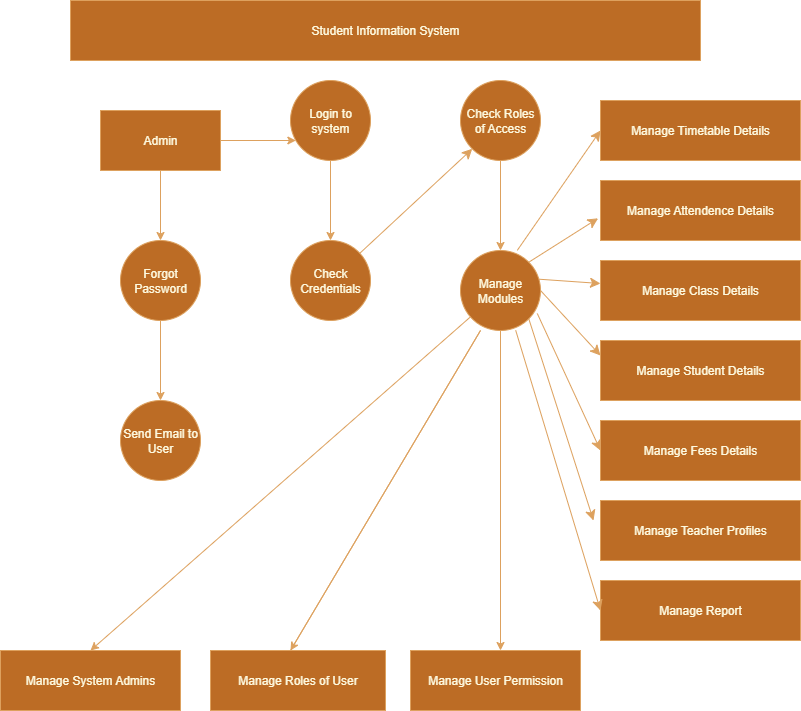

The diagram above was exported from draw.io. Its source (the exported page's mxGraphModel, read from the mxfile embedded in the PNG):
<mxGraphModel dx="1042" dy="1714" grid="1" gridSize="10" guides="1" tooltips="1" connect="1" arrows="1" fold="1" page="1" pageScale="1" pageWidth="850" pageHeight="1100" math="0" shadow="0">
  <root>
    <mxCell id="0" />
    <mxCell id="1" parent="0" />
    <mxCell id="5nyt0edjWuzIEjUDgHZA-12" value="" style="edgeStyle=orthogonalEdgeStyle;rounded=0;orthogonalLoop=1;jettySize=auto;html=1;labelBackgroundColor=none;strokeColor=#DDA15E;fontColor=default;" parent="1" source="5nyt0edjWuzIEjUDgHZA-8" target="5nyt0edjWuzIEjUDgHZA-10" edge="1">
      <mxGeometry relative="1" as="geometry" />
    </mxCell>
    <mxCell id="5nyt0edjWuzIEjUDgHZA-8" value="Login to system" style="ellipse;whiteSpace=wrap;html=1;aspect=fixed;labelBackgroundColor=none;fillColor=#BC6C25;strokeColor=#DDA15E;fontColor=#FEFAE0;" parent="1" vertex="1">
      <mxGeometry x="330" y="60" width="80" height="80" as="geometry" />
    </mxCell>
    <mxCell id="5nyt0edjWuzIEjUDgHZA-14" value="" style="edgeStyle=orthogonalEdgeStyle;rounded=0;orthogonalLoop=1;jettySize=auto;html=1;labelBackgroundColor=none;strokeColor=#DDA15E;fontColor=default;" parent="1" source="5nyt0edjWuzIEjUDgHZA-9" target="5nyt0edjWuzIEjUDgHZA-13" edge="1">
      <mxGeometry relative="1" as="geometry" />
    </mxCell>
    <mxCell id="5nyt0edjWuzIEjUDgHZA-9" value="Check Roles of Access" style="ellipse;whiteSpace=wrap;html=1;aspect=fixed;labelBackgroundColor=none;fillColor=#BC6C25;strokeColor=#DDA15E;fontColor=#FEFAE0;" parent="1" vertex="1">
      <mxGeometry x="500" y="60" width="80" height="80" as="geometry" />
    </mxCell>
    <mxCell id="5nyt0edjWuzIEjUDgHZA-10" value="Check Credentials" style="ellipse;whiteSpace=wrap;html=1;aspect=fixed;labelBackgroundColor=none;fillColor=#BC6C25;strokeColor=#DDA15E;fontColor=#FEFAE0;" parent="1" vertex="1">
      <mxGeometry x="330" y="220" width="80" height="80" as="geometry" />
    </mxCell>
    <mxCell id="5nyt0edjWuzIEjUDgHZA-32" value="" style="edgeStyle=orthogonalEdgeStyle;rounded=0;orthogonalLoop=1;jettySize=auto;html=1;labelBackgroundColor=none;strokeColor=#DDA15E;fontColor=default;" parent="1" source="5nyt0edjWuzIEjUDgHZA-13" target="5nyt0edjWuzIEjUDgHZA-31" edge="1">
      <mxGeometry relative="1" as="geometry">
        <Array as="points">
          <mxPoint x="535" y="310" />
          <mxPoint x="535" y="310" />
        </Array>
      </mxGeometry>
    </mxCell>
    <mxCell id="SUCqzgocFpgaV6ebav3R-3" value="" style="edgeStyle=none;curved=1;rounded=0;orthogonalLoop=1;jettySize=auto;html=1;fontSize=12;startSize=8;endSize=8;exitX=0.97;exitY=0.358;exitDx=0;exitDy=0;exitPerimeter=0;labelBackgroundColor=none;strokeColor=#DDA15E;fontColor=default;" edge="1" parent="1" source="5nyt0edjWuzIEjUDgHZA-13" target="5nyt0edjWuzIEjUDgHZA-37">
      <mxGeometry relative="1" as="geometry" />
    </mxCell>
    <mxCell id="5nyt0edjWuzIEjUDgHZA-13" value="Manage Modules" style="ellipse;whiteSpace=wrap;html=1;aspect=fixed;labelBackgroundColor=none;fillColor=#BC6C25;strokeColor=#DDA15E;fontColor=#FEFAE0;" parent="1" vertex="1">
      <mxGeometry x="500" y="230" width="80" height="80" as="geometry" />
    </mxCell>
    <mxCell id="5nyt0edjWuzIEjUDgHZA-16" value="" style="edgeStyle=orthogonalEdgeStyle;rounded=0;orthogonalLoop=1;jettySize=auto;html=1;labelBackgroundColor=none;strokeColor=#DDA15E;fontColor=default;" parent="1" source="5nyt0edjWuzIEjUDgHZA-15" target="5nyt0edjWuzIEjUDgHZA-8" edge="1">
      <mxGeometry relative="1" as="geometry">
        <Array as="points">
          <mxPoint x="260" y="100" />
          <mxPoint x="260" y="100" />
        </Array>
      </mxGeometry>
    </mxCell>
    <mxCell id="5nyt0edjWuzIEjUDgHZA-18" value="" style="edgeStyle=orthogonalEdgeStyle;rounded=0;orthogonalLoop=1;jettySize=auto;html=1;labelBackgroundColor=none;strokeColor=#DDA15E;fontColor=default;" parent="1" source="5nyt0edjWuzIEjUDgHZA-15" target="5nyt0edjWuzIEjUDgHZA-17" edge="1">
      <mxGeometry relative="1" as="geometry" />
    </mxCell>
    <mxCell id="5nyt0edjWuzIEjUDgHZA-15" value="Admin" style="whiteSpace=wrap;html=1;labelBackgroundColor=none;fillColor=#BC6C25;strokeColor=#DDA15E;fontColor=#FEFAE0;" parent="1" vertex="1">
      <mxGeometry x="140" y="90" width="120" height="60" as="geometry" />
    </mxCell>
    <mxCell id="5nyt0edjWuzIEjUDgHZA-20" value="" style="edgeStyle=orthogonalEdgeStyle;rounded=0;orthogonalLoop=1;jettySize=auto;html=1;labelBackgroundColor=none;strokeColor=#DDA15E;fontColor=default;" parent="1" source="5nyt0edjWuzIEjUDgHZA-17" target="5nyt0edjWuzIEjUDgHZA-19" edge="1">
      <mxGeometry relative="1" as="geometry" />
    </mxCell>
    <mxCell id="5nyt0edjWuzIEjUDgHZA-17" value="Forgot Password" style="ellipse;whiteSpace=wrap;html=1;labelBackgroundColor=none;fillColor=#BC6C25;strokeColor=#DDA15E;fontColor=#FEFAE0;" parent="1" vertex="1">
      <mxGeometry x="160" y="220" width="80" height="80" as="geometry" />
    </mxCell>
    <mxCell id="5nyt0edjWuzIEjUDgHZA-19" value="Send Email to User" style="ellipse;whiteSpace=wrap;html=1;labelBackgroundColor=none;fillColor=#BC6C25;strokeColor=#DDA15E;fontColor=#FEFAE0;" parent="1" vertex="1">
      <mxGeometry x="160" y="380" width="80" height="80" as="geometry" />
    </mxCell>
    <mxCell id="5nyt0edjWuzIEjUDgHZA-23" value="Manage System Admins" style="whiteSpace=wrap;html=1;labelBackgroundColor=none;fillColor=#BC6C25;strokeColor=#DDA15E;fontColor=#FEFAE0;" parent="1" vertex="1">
      <mxGeometry x="40" y="630" width="180" height="60" as="geometry" />
    </mxCell>
    <mxCell id="5nyt0edjWuzIEjUDgHZA-25" value="" style="endArrow=classic;html=1;rounded=0;entryX=0.5;entryY=0;entryDx=0;entryDy=0;labelBackgroundColor=none;strokeColor=#DDA15E;fontColor=default;" parent="1" source="5nyt0edjWuzIEjUDgHZA-13" target="5nyt0edjWuzIEjUDgHZA-23" edge="1">
      <mxGeometry width="50" height="50" relative="1" as="geometry">
        <mxPoint x="410" y="450" as="sourcePoint" />
        <mxPoint x="380" y="500" as="targetPoint" />
      </mxGeometry>
    </mxCell>
    <mxCell id="5nyt0edjWuzIEjUDgHZA-26" value="Manage Roles of User" style="whiteSpace=wrap;html=1;labelBackgroundColor=none;fillColor=#BC6C25;strokeColor=#DDA15E;fontColor=#FEFAE0;" parent="1" vertex="1">
      <mxGeometry x="250" y="630" width="175" height="60" as="geometry" />
    </mxCell>
    <mxCell id="5nyt0edjWuzIEjUDgHZA-28" value="" style="endArrow=classic;html=1;rounded=0;labelBackgroundColor=none;strokeColor=#DDA15E;fontColor=default;" parent="1" edge="1">
      <mxGeometry width="50" height="50" relative="1" as="geometry">
        <mxPoint x="330" y="630" as="sourcePoint" />
        <mxPoint x="330" y="630" as="targetPoint" />
        <Array as="points">
          <mxPoint x="330" y="630" />
          <mxPoint x="520" y="310" />
        </Array>
      </mxGeometry>
    </mxCell>
    <mxCell id="5nyt0edjWuzIEjUDgHZA-31" value="Manage User Permission" style="whiteSpace=wrap;html=1;labelBackgroundColor=none;fillColor=#BC6C25;strokeColor=#DDA15E;fontColor=#FEFAE0;" parent="1" vertex="1">
      <mxGeometry x="450" y="630" width="170" height="60" as="geometry" />
    </mxCell>
    <mxCell id="5nyt0edjWuzIEjUDgHZA-33" value="Student Information System" style="rounded=0;whiteSpace=wrap;html=1;labelBackgroundColor=none;fillColor=#BC6C25;strokeColor=#DDA15E;fontColor=#FEFAE0;" parent="1" vertex="1">
      <mxGeometry x="110" y="-20" width="630" height="60" as="geometry" />
    </mxCell>
    <mxCell id="5nyt0edjWuzIEjUDgHZA-34" value="Manage Timetable Details" style="rounded=0;whiteSpace=wrap;html=1;labelBackgroundColor=none;fillColor=#BC6C25;strokeColor=#DDA15E;fontColor=#FEFAE0;" parent="1" vertex="1">
      <mxGeometry x="640" y="80" width="200" height="60" as="geometry" />
    </mxCell>
    <mxCell id="5nyt0edjWuzIEjUDgHZA-35" value="Manage Attendence Details" style="rounded=0;whiteSpace=wrap;html=1;labelBackgroundColor=none;fillColor=#BC6C25;strokeColor=#DDA15E;fontColor=#FEFAE0;" parent="1" vertex="1">
      <mxGeometry x="640" y="160" width="200" height="60" as="geometry" />
    </mxCell>
    <mxCell id="5nyt0edjWuzIEjUDgHZA-37" value="Manage Class Details" style="rounded=0;whiteSpace=wrap;html=1;labelBackgroundColor=none;fillColor=#BC6C25;strokeColor=#DDA15E;fontColor=#FEFAE0;" parent="1" vertex="1">
      <mxGeometry x="640" y="240" width="200" height="60" as="geometry" />
    </mxCell>
    <mxCell id="5nyt0edjWuzIEjUDgHZA-39" value="Manage Student Details" style="rounded=0;whiteSpace=wrap;html=1;labelBackgroundColor=none;fillColor=#BC6C25;strokeColor=#DDA15E;fontColor=#FEFAE0;" parent="1" vertex="1">
      <mxGeometry x="640" y="320" width="200" height="60" as="geometry" />
    </mxCell>
    <mxCell id="5nyt0edjWuzIEjUDgHZA-41" value="Manage Fees Details" style="rounded=0;whiteSpace=wrap;html=1;labelBackgroundColor=none;fillColor=#BC6C25;strokeColor=#DDA15E;fontColor=#FEFAE0;" parent="1" vertex="1">
      <mxGeometry x="640" y="400" width="200" height="60" as="geometry" />
    </mxCell>
    <mxCell id="5nyt0edjWuzIEjUDgHZA-43" value="Manage Teacher Profiles" style="rounded=0;whiteSpace=wrap;html=1;labelBackgroundColor=none;fillColor=#BC6C25;strokeColor=#DDA15E;fontColor=#FEFAE0;" parent="1" vertex="1">
      <mxGeometry x="640" y="480" width="200" height="60" as="geometry" />
    </mxCell>
    <mxCell id="5nyt0edjWuzIEjUDgHZA-47" value="Manage Report" style="rounded=0;whiteSpace=wrap;html=1;labelBackgroundColor=none;fillColor=#BC6C25;strokeColor=#DDA15E;fontColor=#FEFAE0;" parent="1" vertex="1">
      <mxGeometry x="640" y="560" width="200" height="60" as="geometry" />
    </mxCell>
    <mxCell id="SUCqzgocFpgaV6ebav3R-1" value="" style="endArrow=classic;html=1;rounded=0;fontSize=12;startSize=8;endSize=8;curved=1;labelBackgroundColor=none;strokeColor=#DDA15E;fontColor=default;" edge="1" parent="1" source="5nyt0edjWuzIEjUDgHZA-10" target="5nyt0edjWuzIEjUDgHZA-9">
      <mxGeometry width="50" height="50" relative="1" as="geometry">
        <mxPoint x="320" y="220" as="sourcePoint" />
        <mxPoint x="370" y="170" as="targetPoint" />
        <Array as="points">
          <mxPoint x="510" y="130" />
        </Array>
      </mxGeometry>
    </mxCell>
    <mxCell id="SUCqzgocFpgaV6ebav3R-2" value="" style="endArrow=classic;html=1;rounded=0;fontSize=12;startSize=8;endSize=8;curved=1;entryX=0;entryY=0.5;entryDx=0;entryDy=0;exitX=0.71;exitY=-0.002;exitDx=0;exitDy=0;exitPerimeter=0;labelBackgroundColor=none;strokeColor=#DDA15E;fontColor=default;" edge="1" parent="1" source="5nyt0edjWuzIEjUDgHZA-13" target="5nyt0edjWuzIEjUDgHZA-34">
      <mxGeometry width="50" height="50" relative="1" as="geometry">
        <mxPoint x="570" y="220" as="sourcePoint" />
        <mxPoint x="620" y="170" as="targetPoint" />
      </mxGeometry>
    </mxCell>
    <mxCell id="SUCqzgocFpgaV6ebav3R-4" value="" style="endArrow=classic;html=1;rounded=0;fontSize=12;startSize=8;endSize=8;curved=1;entryX=-0.012;entryY=0.63;entryDx=0;entryDy=0;exitX=1;exitY=0;exitDx=0;exitDy=0;entryPerimeter=0;labelBackgroundColor=none;strokeColor=#DDA15E;fontColor=default;" edge="1" parent="1" source="5nyt0edjWuzIEjUDgHZA-13" target="5nyt0edjWuzIEjUDgHZA-35">
      <mxGeometry width="50" height="50" relative="1" as="geometry">
        <mxPoint x="580" y="260" as="sourcePoint" />
        <mxPoint x="663" y="140" as="targetPoint" />
      </mxGeometry>
    </mxCell>
    <mxCell id="SUCqzgocFpgaV6ebav3R-5" value="" style="endArrow=classic;html=1;rounded=0;fontSize=12;startSize=8;endSize=8;curved=1;entryX=0;entryY=0.25;entryDx=0;entryDy=0;exitX=1;exitY=0.5;exitDx=0;exitDy=0;labelBackgroundColor=none;strokeColor=#DDA15E;fontColor=default;" edge="1" parent="1" source="5nyt0edjWuzIEjUDgHZA-13" target="5nyt0edjWuzIEjUDgHZA-39">
      <mxGeometry width="50" height="50" relative="1" as="geometry">
        <mxPoint x="580" y="430" as="sourcePoint" />
        <mxPoint x="663" y="310" as="targetPoint" />
      </mxGeometry>
    </mxCell>
    <mxCell id="SUCqzgocFpgaV6ebav3R-6" value="" style="endArrow=classic;html=1;rounded=0;fontSize=12;startSize=8;endSize=8;curved=1;entryX=0;entryY=0.5;entryDx=0;entryDy=0;exitX=0.96;exitY=0.788;exitDx=0;exitDy=0;exitPerimeter=0;labelBackgroundColor=none;strokeColor=#DDA15E;fontColor=default;" edge="1" parent="1" source="5nyt0edjWuzIEjUDgHZA-13" target="5nyt0edjWuzIEjUDgHZA-41">
      <mxGeometry width="50" height="50" relative="1" as="geometry">
        <mxPoint x="570" y="311" as="sourcePoint" />
        <mxPoint x="643" y="300" as="targetPoint" />
      </mxGeometry>
    </mxCell>
    <mxCell id="SUCqzgocFpgaV6ebav3R-7" value="" style="endArrow=classic;html=1;rounded=0;fontSize=12;startSize=8;endSize=8;curved=1;exitX=1;exitY=1;exitDx=0;exitDy=0;labelBackgroundColor=none;strokeColor=#DDA15E;fontColor=default;" edge="1" parent="1" source="5nyt0edjWuzIEjUDgHZA-13">
      <mxGeometry width="50" height="50" relative="1" as="geometry">
        <mxPoint x="550" y="420" as="sourcePoint" />
        <mxPoint x="633" y="500" as="targetPoint" />
      </mxGeometry>
    </mxCell>
    <mxCell id="SUCqzgocFpgaV6ebav3R-8" value="" style="endArrow=classic;html=1;rounded=0;fontSize=12;startSize=8;endSize=8;curved=1;entryX=0;entryY=0.5;entryDx=0;entryDy=0;exitX=0.69;exitY=0.998;exitDx=0;exitDy=0;exitPerimeter=0;labelBackgroundColor=none;strokeColor=#DDA15E;fontColor=default;" edge="1" parent="1" source="5nyt0edjWuzIEjUDgHZA-13" target="5nyt0edjWuzIEjUDgHZA-47">
      <mxGeometry width="50" height="50" relative="1" as="geometry">
        <mxPoint x="560" y="430" as="sourcePoint" />
        <mxPoint x="643" y="310" as="targetPoint" />
      </mxGeometry>
    </mxCell>
  </root>
</mxGraphModel>